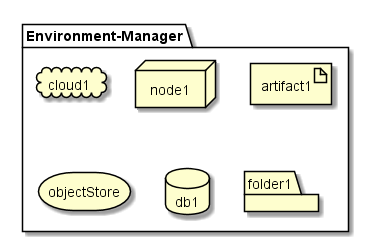

The diagram above was rendered by PlantUML. Its source (embedded in the PNG):
@startuml

package  "Environment-Manager" {
  cloud cloud1
  node node1
  artifact artifact1
  storage objectStore
  database db1
  folder folder1
}

@enduml